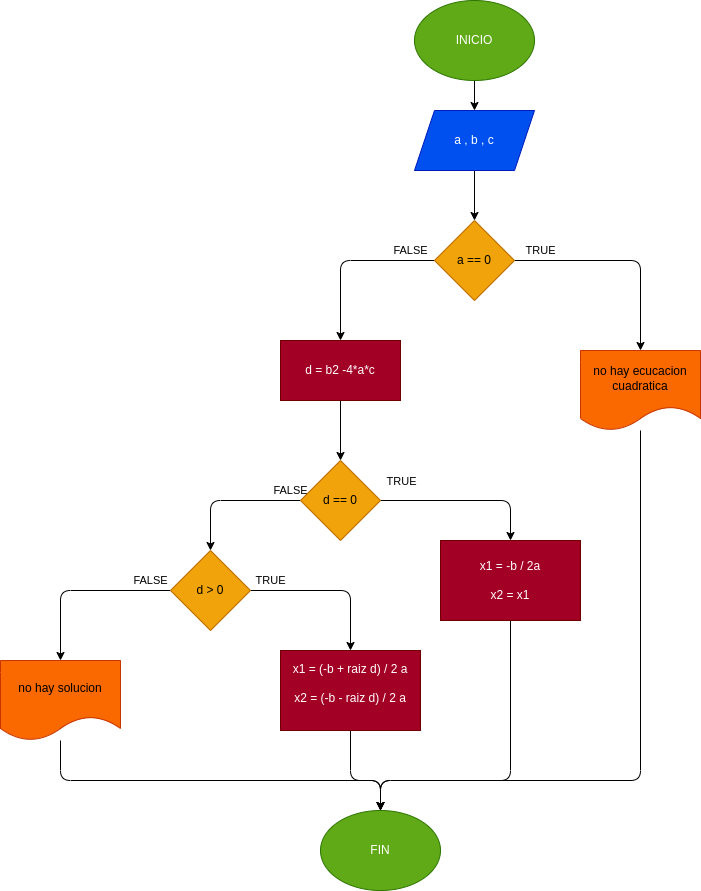

The diagram above was exported from draw.io. Its source (the exported page's mxGraphModel, read from the mxfile embedded in the PNG):
<mxGraphModel dx="431" dy="409" grid="1" gridSize="10" guides="1" tooltips="1" connect="1" arrows="1" fold="1" page="1" pageScale="1" pageWidth="3300" pageHeight="4681" math="0" shadow="0">
  <root>
    <mxCell id="0" />
    <mxCell id="1" parent="0" />
    <mxCell id="2" value="" style="edgeStyle=none;html=1;" edge="1" parent="1" source="3" target="5">
      <mxGeometry relative="1" as="geometry" />
    </mxCell>
    <mxCell id="3" value="INICIO" style="ellipse;whiteSpace=wrap;html=1;fillColor=#60a917;fontColor=#ffffff;strokeColor=#2D7600;" vertex="1" parent="1">
      <mxGeometry x="864" y="160" width="120" height="80" as="geometry" />
    </mxCell>
    <mxCell id="4" value="" style="edgeStyle=none;html=1;" edge="1" parent="1" source="5" target="8">
      <mxGeometry relative="1" as="geometry" />
    </mxCell>
    <mxCell id="5" value="a , b , c" style="shape=parallelogram;perimeter=parallelogramPerimeter;whiteSpace=wrap;html=1;fixedSize=1;fillColor=#0050ef;fontColor=#ffffff;strokeColor=#001DBC;" vertex="1" parent="1">
      <mxGeometry x="864" y="270" width="120" height="60" as="geometry" />
    </mxCell>
    <mxCell id="6" value="TRUE" style="edgeStyle=none;html=1;" edge="1" parent="1" source="8" target="10">
      <mxGeometry x="-0.7593" y="10" relative="1" as="geometry">
        <Array as="points">
          <mxPoint x="1090" y="420" />
        </Array>
        <mxPoint as="offset" />
      </mxGeometry>
    </mxCell>
    <mxCell id="7" value="FALSE" style="edgeStyle=none;html=1;" edge="1" parent="1" source="8" target="12">
      <mxGeometry x="-0.7241" y="-10" relative="1" as="geometry">
        <Array as="points">
          <mxPoint x="790" y="420" />
        </Array>
        <mxPoint as="offset" />
      </mxGeometry>
    </mxCell>
    <mxCell id="8" value="a == 0" style="rhombus;whiteSpace=wrap;html=1;fillColor=#f0a30a;fontColor=#000000;strokeColor=#BD7000;" vertex="1" parent="1">
      <mxGeometry x="884" y="380" width="80" height="80" as="geometry" />
    </mxCell>
    <mxCell id="9" style="edgeStyle=none;html=1;entryX=0.5;entryY=0;entryDx=0;entryDy=0;" edge="1" parent="1" source="10" target="26">
      <mxGeometry relative="1" as="geometry">
        <Array as="points">
          <mxPoint x="1090" y="940" />
          <mxPoint x="830" y="940" />
        </Array>
      </mxGeometry>
    </mxCell>
    <mxCell id="10" value="no hay ecucacion&lt;br&gt;cuadratica" style="shape=document;whiteSpace=wrap;html=1;boundedLbl=1;fillColor=#fa6800;fontColor=#000000;strokeColor=#C73500;" vertex="1" parent="1">
      <mxGeometry x="1030" y="510" width="120" height="80" as="geometry" />
    </mxCell>
    <mxCell id="11" value="" style="edgeStyle=none;html=1;" edge="1" parent="1" source="12" target="16">
      <mxGeometry relative="1" as="geometry" />
    </mxCell>
    <mxCell id="12" value="d = b2 -4*a*c" style="whiteSpace=wrap;html=1;fillColor=#a20025;fontColor=#ffffff;strokeColor=#6F0000;" vertex="1" parent="1">
      <mxGeometry x="730" y="500" width="120" height="60" as="geometry" />
    </mxCell>
    <mxCell id="13" style="edgeStyle=none;html=1;entryX=0.5;entryY=0;entryDx=0;entryDy=0;" edge="1" parent="1" source="16" target="18">
      <mxGeometry relative="1" as="geometry">
        <Array as="points">
          <mxPoint x="960" y="660" />
        </Array>
      </mxGeometry>
    </mxCell>
    <mxCell id="14" value="TRUE" style="edgeLabel;html=1;align=center;verticalAlign=middle;resizable=0;points=[];" vertex="1" connectable="0" parent="13">
      <mxGeometry x="-0.4118" y="-2" relative="1" as="geometry">
        <mxPoint x="-30" y="-22" as="offset" />
      </mxGeometry>
    </mxCell>
    <mxCell id="15" value="FALSE" style="edgeStyle=none;html=1;" edge="1" parent="1" source="16" target="21">
      <mxGeometry x="-0.8571" y="-10" relative="1" as="geometry">
        <Array as="points">
          <mxPoint x="660" y="660" />
        </Array>
        <mxPoint as="offset" />
      </mxGeometry>
    </mxCell>
    <mxCell id="16" value="d == 0" style="rhombus;whiteSpace=wrap;html=1;fillColor=#f0a30a;fontColor=#000000;strokeColor=#BD7000;" vertex="1" parent="1">
      <mxGeometry x="750" y="620" width="80" height="80" as="geometry" />
    </mxCell>
    <mxCell id="17" style="edgeStyle=none;html=1;entryX=0.5;entryY=0;entryDx=0;entryDy=0;" edge="1" parent="1" source="18" target="26">
      <mxGeometry relative="1" as="geometry">
        <Array as="points">
          <mxPoint x="960" y="940" />
          <mxPoint x="830" y="940" />
        </Array>
      </mxGeometry>
    </mxCell>
    <mxCell id="18" value="x1 = -b / 2a&lt;br&gt;&lt;br&gt;x2 = x1" style="rounded=0;whiteSpace=wrap;html=1;fillColor=#a20025;fontColor=#ffffff;strokeColor=#6F0000;" vertex="1" parent="1">
      <mxGeometry x="890" y="700" width="140" height="80" as="geometry" />
    </mxCell>
    <mxCell id="19" value="FALSE" style="edgeStyle=none;html=1;" edge="1" parent="1" source="21" target="23">
      <mxGeometry x="-0.7778" y="-10" relative="1" as="geometry">
        <Array as="points">
          <mxPoint x="510" y="750" />
        </Array>
        <mxPoint as="offset" />
      </mxGeometry>
    </mxCell>
    <mxCell id="20" value="TRUE" style="edgeStyle=none;html=1;entryX=0.5;entryY=0;entryDx=0;entryDy=0;" edge="1" parent="1" source="21" target="25">
      <mxGeometry x="-0.75" y="10" relative="1" as="geometry">
        <Array as="points">
          <mxPoint x="800" y="750" />
        </Array>
        <mxPoint as="offset" />
      </mxGeometry>
    </mxCell>
    <mxCell id="21" value="d &amp;gt; 0" style="rhombus;whiteSpace=wrap;html=1;fillColor=#f0a30a;fontColor=#000000;strokeColor=#BD7000;" vertex="1" parent="1">
      <mxGeometry x="620" y="710" width="80" height="80" as="geometry" />
    </mxCell>
    <mxCell id="22" style="edgeStyle=none;html=1;entryX=0.5;entryY=0;entryDx=0;entryDy=0;" edge="1" parent="1" source="23" target="26">
      <mxGeometry relative="1" as="geometry">
        <Array as="points">
          <mxPoint x="510" y="940" />
          <mxPoint x="830" y="940" />
        </Array>
      </mxGeometry>
    </mxCell>
    <mxCell id="23" value="no hay solucion" style="shape=document;whiteSpace=wrap;html=1;boundedLbl=1;fillColor=#fa6800;fontColor=#000000;strokeColor=#C73500;" vertex="1" parent="1">
      <mxGeometry x="450" y="820" width="120" height="80" as="geometry" />
    </mxCell>
    <mxCell id="24" style="edgeStyle=none;html=1;entryX=0.5;entryY=0;entryDx=0;entryDy=0;" edge="1" parent="1" source="25" target="26">
      <mxGeometry relative="1" as="geometry">
        <Array as="points">
          <mxPoint x="800" y="940" />
          <mxPoint x="830" y="940" />
        </Array>
      </mxGeometry>
    </mxCell>
    <mxCell id="25" value="x1 = (-b + raiz d) / 2 a&lt;br&gt;&lt;br&gt;x2 = (-b - raiz d) / 2 a&lt;br&gt;&amp;nbsp;" style="rounded=0;whiteSpace=wrap;html=1;fillColor=#a20025;fontColor=#ffffff;strokeColor=#6F0000;" vertex="1" parent="1">
      <mxGeometry x="730" y="810" width="140" height="80" as="geometry" />
    </mxCell>
    <mxCell id="26" value="FIN" style="ellipse;whiteSpace=wrap;html=1;fillColor=#60a917;fontColor=#ffffff;strokeColor=#2D7600;" vertex="1" parent="1">
      <mxGeometry x="770" y="970" width="120" height="80" as="geometry" />
    </mxCell>
  </root>
</mxGraphModel>